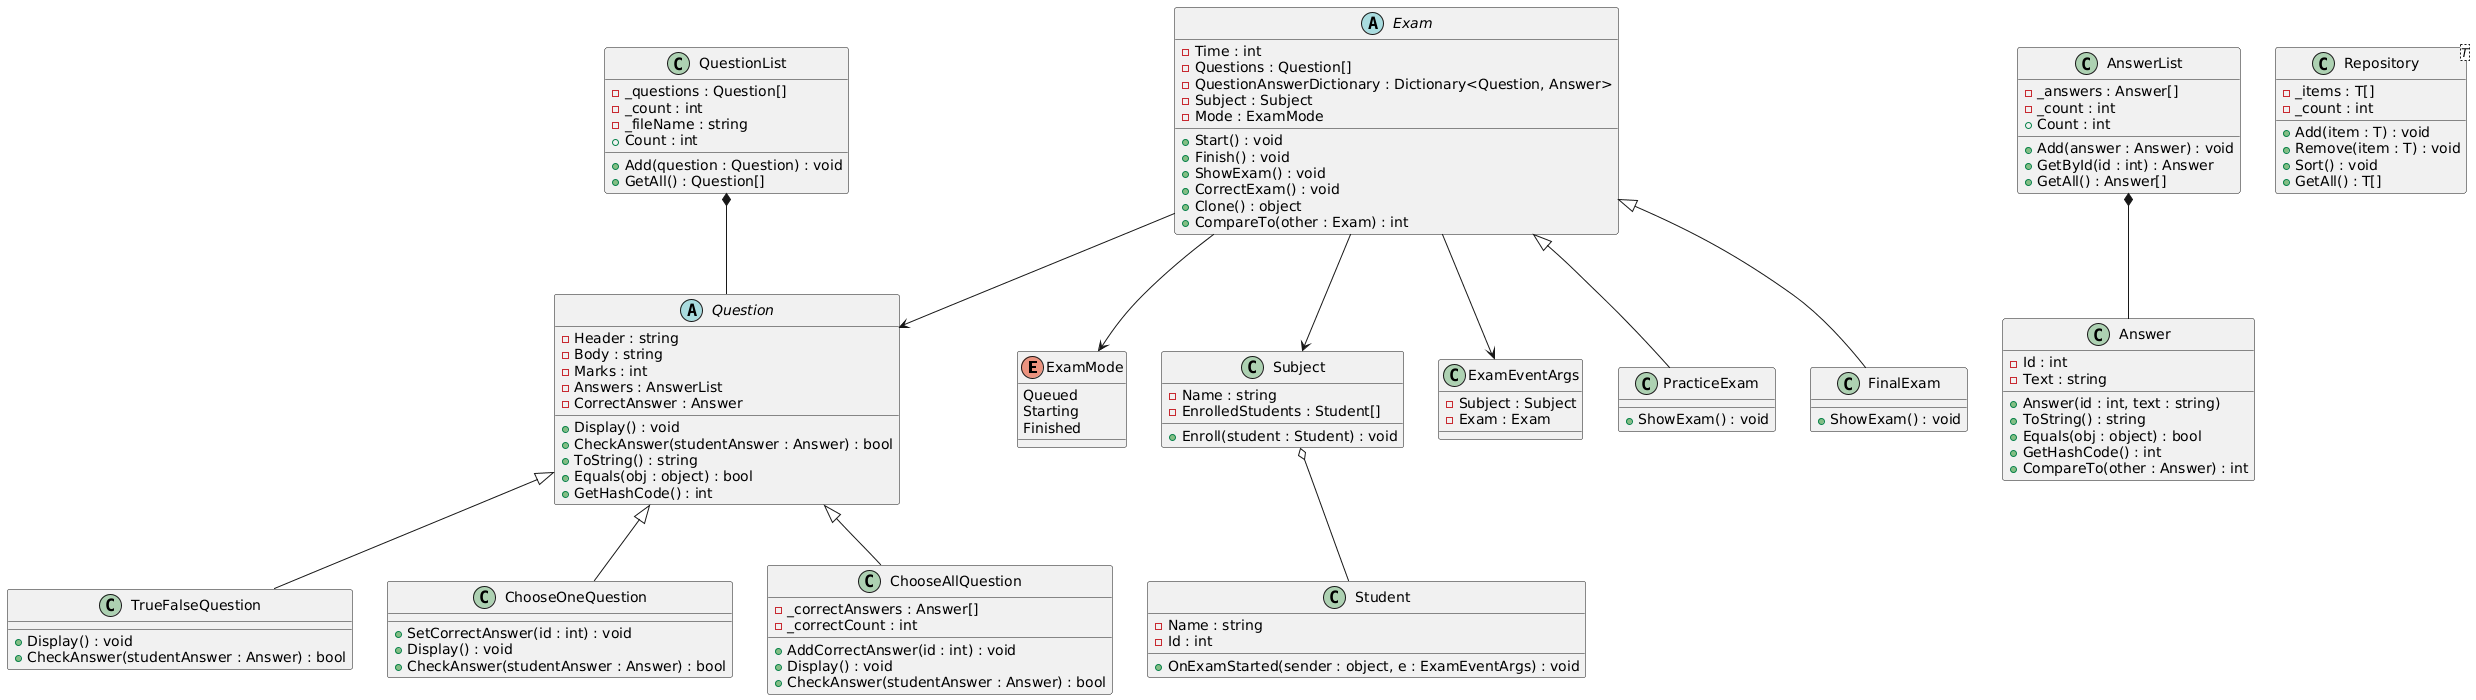

The diagram above was rendered by PlantUML. Its source (embedded in the PNG):
@startuml
' =========================
' ENUM
' =========================
enum ExamMode {
    Queued
    Starting
    Finished
}

' =========================
' ANSWER
' =========================
class Answer {
    - Id : int
    - Text : string
    + Answer(id : int, text : string)
    + ToString() : string
    + Equals(obj : object) : bool
    + GetHashCode() : int
    + CompareTo(other : Answer) : int
}

class AnswerList {
    - _answers : Answer[]
    - _count : int
    + Add(answer : Answer) : void
    + GetById(id : int) : Answer
    + GetAll() : Answer[]
    + Count : int
}

AnswerList *-- Answer

' =========================
' QUESTION HIERARCHY
' =========================
abstract class Question {
    - Header : string
    - Body : string
    - Marks : int
    - Answers : AnswerList
    - CorrectAnswer : Answer
    + Display() : void
    + CheckAnswer(studentAnswer : Answer) : bool
    + ToString() : string
    + Equals(obj : object) : bool
    + GetHashCode() : int
}

class TrueFalseQuestion {
    + Display() : void
    + CheckAnswer(studentAnswer : Answer) : bool
}

class ChooseOneQuestion {
    + SetCorrectAnswer(id : int) : void
    + Display() : void
    + CheckAnswer(studentAnswer : Answer) : bool
}

class ChooseAllQuestion {
    - _correctAnswers : Answer[]
    - _correctCount : int
    + AddCorrectAnswer(id : int) : void
    + Display() : void
    + CheckAnswer(studentAnswer : Answer) : bool
}

Question <|-- TrueFalseQuestion
Question <|-- ChooseOneQuestion
Question <|-- ChooseAllQuestion

' =========================
' QUESTION LIST
' =========================
class QuestionList {
    - _questions : Question[]
    - _count : int
    - _fileName : string
    + Add(question : Question) : void
    + GetAll() : Question[]
    + Count : int
}

QuestionList *-- Question

' =========================
' STUDENT & SUBJECT
' =========================
class Student {
    - Name : string
    - Id : int
    + OnExamStarted(sender : object, e : ExamEventArgs) : void
}

class Subject {
    - Name : string
    - EnrolledStudents : Student[]
    + Enroll(student : Student) : void
}

Subject o-- Student

' =========================
' EVENT INFRASTRUCTURE
' =========================
class ExamEventArgs {
    - Subject : Subject
    - Exam : Exam
}

' =========================
' EXAM HIERARCHY
' =========================
abstract class Exam {
    - Time : int
    - Questions : Question[]
    - QuestionAnswerDictionary : Dictionary<Question, Answer>
    - Subject : Subject
    - Mode : ExamMode
    + Start() : void
    + Finish() : void
    + ShowExam() : void
    + CorrectExam() : void
    + Clone() : object
    + CompareTo(other : Exam) : int
}

class PracticeExam {
    + ShowExam() : void
}

class FinalExam {
    + ShowExam() : void
}

Exam <|-- PracticeExam
Exam <|-- FinalExam

Exam --> Subject
Exam --> Question
Exam --> ExamMode
Exam --> ExamEventArgs

' =========================
' GENERIC REPOSITORY
' =========================
class Repository<T> {
    - _items : T[]
    - _count : int
    + Add(item : T) : void
    + Remove(item : T) : void
    + Sort() : void
    + GetAll() : T[]
}
@enduml